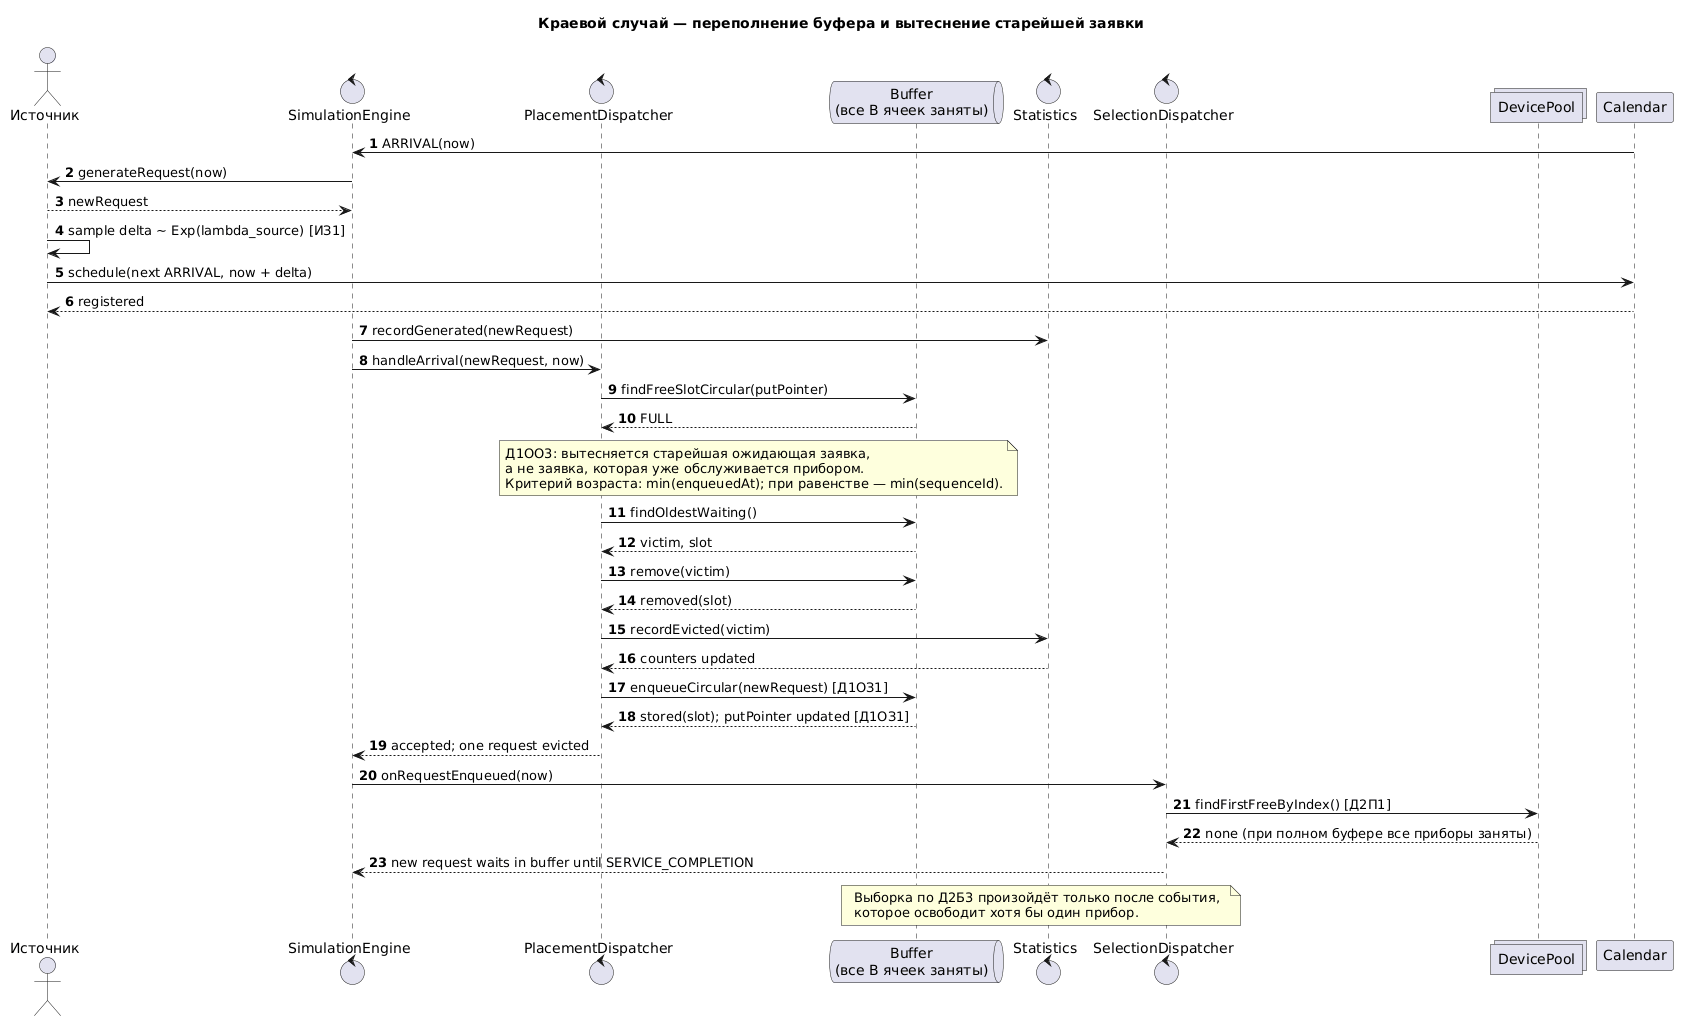

The diagram above was rendered by PlantUML. Its source (embedded in the PNG):
@startuml
title Краевой случай — переполнение буфера и вытеснение старейшей заявки
 autonumber
 actor "Источник" as Source
 control "SimulationEngine" as Engine
 control "PlacementDispatcher" as Put
 queue "Buffer\n(все B ячеек заняты)" as Buffer
 control "Statistics" as Stats
 control "SelectionDispatcher" as Select
 collections "DevicePool" as Pool

 Calendar -> Engine: ARRIVAL(now)
 Engine -> Source: generateRequest(now)
 Source --> Engine: newRequest
 Source -> Source: sample delta ~ Exp(lambda_source) [ИЗ1]
 Source -> Calendar: schedule(next ARRIVAL, now + delta)
 Calendar --> Source: registered
 Engine -> Stats: recordGenerated(newRequest)
 Engine -> Put: handleArrival(newRequest, now)
 Put -> Buffer: findFreeSlotCircular(putPointer)
 Buffer --> Put: FULL
 note over Put,Buffer
 Д1ОО3: вытесняется старейшая ожидающая заявка,
 а не заявка, которая уже обслуживается прибором.
 Критерий возраста: min(enqueuedAt); при равенстве — min(sequenceId).
 end note
 Put -> Buffer: findOldestWaiting()
 Buffer --> Put: victim, slot
 Put -> Buffer: remove(victim)
 Buffer --> Put: removed(slot)
 Put -> Stats: recordEvicted(victim)
 Stats --> Put: counters updated
 Put -> Buffer: enqueueCircular(newRequest) [Д1ОЗ1]
 Buffer --> Put: stored(slot); putPointer updated [Д1ОЗ1]
 Put --> Engine: accepted; one request evicted
 Engine -> Select: onRequestEnqueued(now)
 Select -> Pool: findFirstFreeByIndex() [Д2П1]
 Pool --> Select: none (при полном буфере все приборы заняты)
 Select --> Engine: new request waits in buffer until SERVICE_COMPLETION
 note over Buffer,Select
 Выборка по Д2Б3 произойдёт только после события,
 которое освободит хотя бы один прибор.
 end note
@enduml